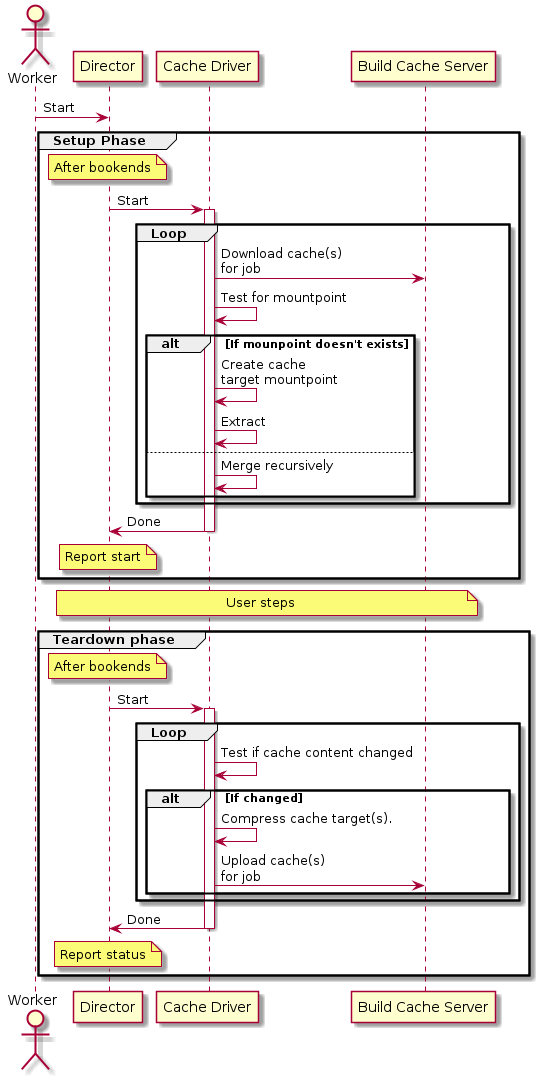

The diagram above was rendered by PlantUML. Its source (embedded in the PNG):
@startuml
actor Worker as worker
participant Director as director
participant "Cache Driver" as cd
participant "Build Cache Server" as bcs

worker -> director: Start

group Setup Phase
    note over director: After bookends
    director -> cd: Start
    activate cd
    
    group Loop 
        cd -> bcs: Download cache(s)\nfor job
        cd -> cd: Test for mountpoint
        alt If mounpoint doesn't exists
            cd -> cd: Create cache\ntarget mountpoint
            cd -> cd: Extract
        else 
            cd -> cd: Merge recursively
        end
    end
    cd -> director: Done
    deactivate cd
    note over director: Report start
end
note over director, bcs: User steps
group Teardown phase
    note over director: After bookends
    director -> cd: Start
    activate cd
    
    group Loop
        cd -> cd: Test if cache content changed
        alt If changed 
            cd -> cd: Compress cache target(s).
            cd -> bcs : Upload cache(s)\nfor job
        end
    end
    cd -> director: Done
    deactivate cd
    note over director: Report status
end
@enduml